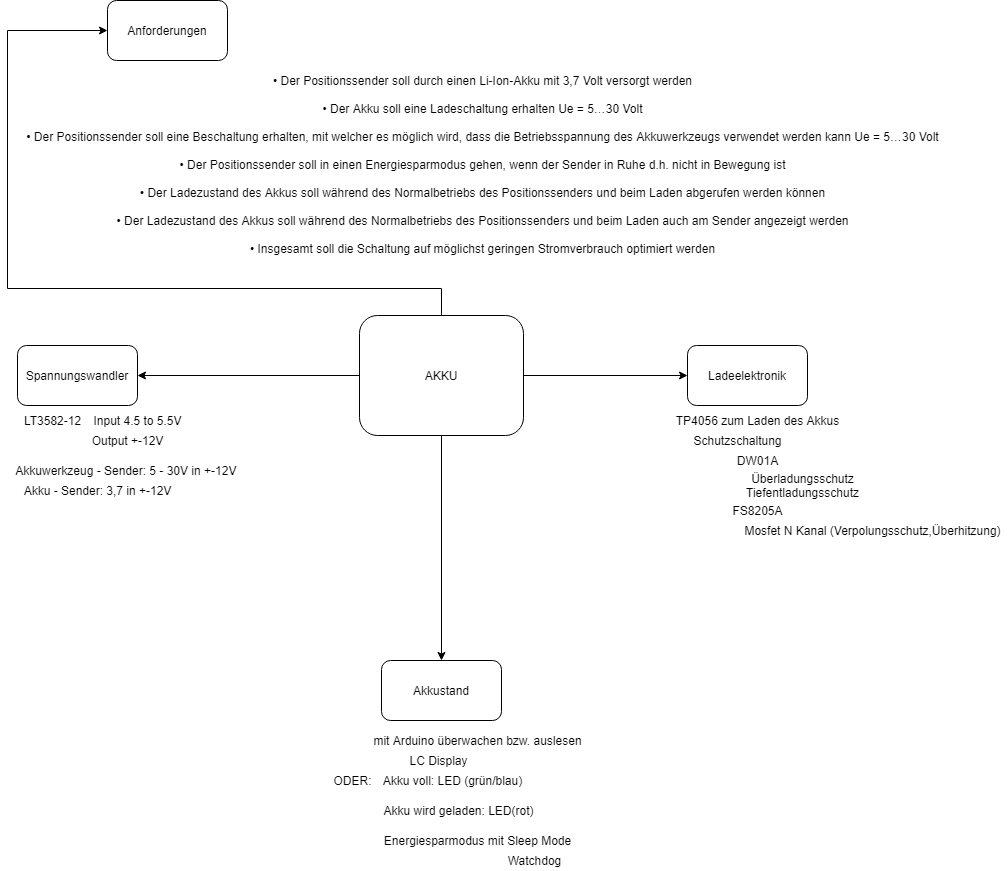

The diagram above was exported from draw.io. Its source (the exported page's mxGraphModel, read from the mxfile embedded in the PNG):
<mxGraphModel dx="2249" dy="794" grid="1" gridSize="10" guides="1" tooltips="1" connect="1" arrows="1" fold="1" page="1" pageScale="1" pageWidth="827" pageHeight="1169" math="0" shadow="0">
  <root>
    <mxCell id="0" />
    <mxCell id="1" parent="0" />
    <mxCell id="anXGW7nl9KrtqSBQJEgg-9" style="edgeStyle=orthogonalEdgeStyle;rounded=0;orthogonalLoop=1;jettySize=auto;html=1;entryX=1;entryY=0.5;entryDx=0;entryDy=0;" edge="1" parent="1" source="SvY43rPzj1VCysOxB6Uw-2" target="SvY43rPzj1VCysOxB6Uw-6">
      <mxGeometry relative="1" as="geometry" />
    </mxCell>
    <mxCell id="anXGW7nl9KrtqSBQJEgg-10" style="edgeStyle=orthogonalEdgeStyle;rounded=0;orthogonalLoop=1;jettySize=auto;html=1;" edge="1" parent="1" source="SvY43rPzj1VCysOxB6Uw-2">
      <mxGeometry relative="1" as="geometry">
        <mxPoint x="414" y="870" as="targetPoint" />
      </mxGeometry>
    </mxCell>
    <mxCell id="anXGW7nl9KrtqSBQJEgg-11" style="edgeStyle=orthogonalEdgeStyle;rounded=0;orthogonalLoop=1;jettySize=auto;html=1;" edge="1" parent="1" source="SvY43rPzj1VCysOxB6Uw-2" target="SvY43rPzj1VCysOxB6Uw-4">
      <mxGeometry relative="1" as="geometry" />
    </mxCell>
    <mxCell id="anXGW7nl9KrtqSBQJEgg-22" value="" style="edgeStyle=orthogonalEdgeStyle;rounded=0;orthogonalLoop=1;jettySize=auto;html=1;" edge="1" parent="1" source="SvY43rPzj1VCysOxB6Uw-2">
      <mxGeometry relative="1" as="geometry">
        <mxPoint x="80" y="240" as="targetPoint" />
        <Array as="points">
          <mxPoint x="414" y="498" />
          <mxPoint x="-20" y="498" />
          <mxPoint x="-20" y="240" />
        </Array>
      </mxGeometry>
    </mxCell>
    <mxCell id="SvY43rPzj1VCysOxB6Uw-2" value="AKKU" style="rounded=1;whiteSpace=wrap;html=1;" parent="1" vertex="1">
      <mxGeometry x="332" y="525" width="164" height="120" as="geometry" />
    </mxCell>
    <mxCell id="SvY43rPzj1VCysOxB6Uw-4" value="Ladeelektronik" style="rounded=1;whiteSpace=wrap;html=1;" parent="1" vertex="1">
      <mxGeometry x="660" y="555" width="120" height="60" as="geometry" />
    </mxCell>
    <mxCell id="SvY43rPzj1VCysOxB6Uw-6" value="Spannungswandler" style="rounded=1;whiteSpace=wrap;html=1;" parent="1" vertex="1">
      <mxGeometry x="-10" y="555" width="120" height="60" as="geometry" />
    </mxCell>
    <mxCell id="SvY43rPzj1VCysOxB6Uw-8" value="Akkustand" style="rounded=1;whiteSpace=wrap;html=1;" parent="1" vertex="1">
      <mxGeometry x="354" y="870" width="120" height="60" as="geometry" />
    </mxCell>
    <mxCell id="SvY43rPzj1VCysOxB6Uw-10" value="Schutzschaltung" style="text;html=1;align=center;verticalAlign=middle;resizable=0;points=[];autosize=1;strokeColor=none;" parent="1" vertex="1">
      <mxGeometry x="660" y="640" width="100" height="20" as="geometry" />
    </mxCell>
    <mxCell id="SvY43rPzj1VCysOxB6Uw-11" value="Überladungsschutz&lt;br&gt;Tiefentladungsschutz" style="text;html=1;align=center;verticalAlign=middle;resizable=0;points=[];autosize=1;strokeColor=none;" parent="1" vertex="1">
      <mxGeometry x="710" y="680" width="130" height="30" as="geometry" />
    </mxCell>
    <mxCell id="SvY43rPzj1VCysOxB6Uw-12" value="Mosfet N Kanal (Verpolungsschutz,Überhitzung)" style="text;html=1;align=center;verticalAlign=middle;resizable=0;points=[];autosize=1;strokeColor=none;" parent="1" vertex="1">
      <mxGeometry x="710" y="730" width="270" height="20" as="geometry" />
    </mxCell>
    <mxCell id="SvY43rPzj1VCysOxB6Uw-15" value="mit Arduino überwachen bzw. auslesen" style="text;html=1;align=center;verticalAlign=middle;resizable=0;points=[];autosize=1;strokeColor=none;" parent="1" vertex="1">
      <mxGeometry x="340" y="940" width="220" height="20" as="geometry" />
    </mxCell>
    <mxCell id="SvY43rPzj1VCysOxB6Uw-16" value="LC Display" style="text;html=1;align=center;verticalAlign=middle;resizable=0;points=[];autosize=1;strokeColor=none;" parent="1" vertex="1">
      <mxGeometry x="376" y="960" width="70" height="20" as="geometry" />
    </mxCell>
    <mxCell id="SvY43rPzj1VCysOxB6Uw-17" value="Akku voll: LED (grün/blau)&lt;br&gt;" style="text;html=1;align=center;verticalAlign=middle;resizable=0;points=[];autosize=1;strokeColor=none;" parent="1" vertex="1">
      <mxGeometry x="350" y="980" width="150" height="20" as="geometry" />
    </mxCell>
    <mxCell id="SvY43rPzj1VCysOxB6Uw-18" value="TP4056 zum Laden des Akkus" style="text;html=1;align=center;verticalAlign=middle;resizable=0;points=[];autosize=1;strokeColor=none;" parent="1" vertex="1">
      <mxGeometry x="640" y="620" width="180" height="20" as="geometry" />
    </mxCell>
    <mxCell id="SvY43rPzj1VCysOxB6Uw-19" value="Akku wird geladen: LED(rot)" style="text;html=1;align=center;verticalAlign=middle;resizable=0;points=[];autosize=1;strokeColor=none;" parent="1" vertex="1">
      <mxGeometry x="346" y="1010" width="170" height="20" as="geometry" />
    </mxCell>
    <mxCell id="SvY43rPzj1VCysOxB6Uw-20" value="Akkuwerkzeug - Sender: 5 - 30V in +-12V&amp;nbsp;" style="text;html=1;align=center;verticalAlign=middle;resizable=0;points=[];autosize=1;strokeColor=none;" parent="1" vertex="1">
      <mxGeometry x="-20" y="670" width="240" height="20" as="geometry" />
    </mxCell>
    <mxCell id="SvY43rPzj1VCysOxB6Uw-21" value="FS8205A" style="text;html=1;align=center;verticalAlign=middle;resizable=0;points=[];autosize=1;strokeColor=none;" parent="1" vertex="1">
      <mxGeometry x="695" y="710" width="70" height="20" as="geometry" />
    </mxCell>
    <mxCell id="SvY43rPzj1VCysOxB6Uw-22" value="DW01A" style="text;html=1;align=center;verticalAlign=middle;resizable=0;points=[];autosize=1;strokeColor=none;" parent="1" vertex="1">
      <mxGeometry x="700" y="660" width="60" height="20" as="geometry" />
    </mxCell>
    <mxCell id="SvY43rPzj1VCysOxB6Uw-23" value="Akku - Sender: 3,7 in +-12V" style="text;html=1;align=center;verticalAlign=middle;resizable=0;points=[];autosize=1;strokeColor=none;" parent="1" vertex="1">
      <mxGeometry x="-10" y="690" width="160" height="20" as="geometry" />
    </mxCell>
    <mxCell id="IEbU0YzkgFtOAlIv2OuW-2" value="&lt;br&gt;&lt;br&gt;&lt;div&gt;• Der Positionssender soll durch einen Li-Ion-Akku mit 3,7 Volt versorgt werden&lt;/div&gt;&lt;div&gt;&lt;span&gt;&lt;br&gt;&lt;/span&gt;&lt;/div&gt;&lt;div&gt;&lt;span&gt;• Der Akku soll eine Ladeschaltung erhalten Ue = 5…30 Volt&lt;/span&gt;&lt;/div&gt;&lt;div&gt;&lt;br&gt;&lt;/div&gt;&lt;div&gt;• Der Positionssender soll eine Beschaltung erhalten, mit welcher es möglich wird, dass die Betriebsspannung des Akkuwerkzeugs verwendet werden kann Ue = 5…30 Volt&lt;/div&gt;&lt;div&gt;&lt;br&gt;&lt;/div&gt;&lt;div&gt;• Der Positionssender soll in einen Energiesparmodus gehen, wenn der Sender in Ruhe d.h. nicht in Bewegung ist&lt;/div&gt;&lt;div&gt;&lt;br&gt;&lt;/div&gt;&lt;div&gt;• Der Ladezustand des Akkus soll während des Normalbetriebs des Positionssenders und beim Laden abgerufen werden können&lt;/div&gt;&lt;div&gt;&lt;br&gt;&lt;/div&gt;&lt;div&gt;• Der Ladezustand des Akkus soll während des Normalbetriebs des Positionssenders und beim Laden auch am Sender angezeigt werden&lt;/div&gt;&lt;div&gt;&lt;br&gt;&lt;/div&gt;&lt;div&gt;• Insgesamt soll die Schaltung auf möglichst geringen Stromverbrauch optimiert werden&lt;/div&gt;" style="text;html=1;align=center;verticalAlign=middle;resizable=0;points=[];autosize=1;strokeColor=none;" parent="1" vertex="1">
      <mxGeometry x="-10" y="250" width="930" height="220" as="geometry" />
    </mxCell>
    <mxCell id="anXGW7nl9KrtqSBQJEgg-2" value="Energiesparmodus mit Sleep Mode" style="text;html=1;align=center;verticalAlign=middle;resizable=0;points=[];autosize=1;strokeColor=none;" vertex="1" parent="1">
      <mxGeometry x="350" y="1040" width="200" height="20" as="geometry" />
    </mxCell>
    <mxCell id="anXGW7nl9KrtqSBQJEgg-4" value="Watchdog" style="text;html=1;align=center;verticalAlign=middle;resizable=0;points=[];autosize=1;strokeColor=none;" vertex="1" parent="1">
      <mxGeometry x="472" y="1060" width="70" height="20" as="geometry" />
    </mxCell>
    <mxCell id="anXGW7nl9KrtqSBQJEgg-5" value="LT3582-12" style="text;html=1;align=center;verticalAlign=middle;resizable=0;points=[];autosize=1;strokeColor=none;" vertex="1" parent="1">
      <mxGeometry x="-10" y="620" width="70" height="20" as="geometry" />
    </mxCell>
    <mxCell id="anXGW7nl9KrtqSBQJEgg-6" value="Input 4.5 to 5.5V" style="text;html=1;align=center;verticalAlign=middle;resizable=0;points=[];autosize=1;strokeColor=none;" vertex="1" parent="1">
      <mxGeometry x="60" y="620" width="100" height="20" as="geometry" />
    </mxCell>
    <mxCell id="anXGW7nl9KrtqSBQJEgg-7" value="Output +-12V" style="text;html=1;align=center;verticalAlign=middle;resizable=0;points=[];autosize=1;strokeColor=none;" vertex="1" parent="1">
      <mxGeometry x="55" y="640" width="90" height="20" as="geometry" />
    </mxCell>
    <mxCell id="anXGW7nl9KrtqSBQJEgg-14" value="ODER:" style="text;html=1;align=center;verticalAlign=middle;resizable=0;points=[];autosize=1;strokeColor=none;" vertex="1" parent="1">
      <mxGeometry x="300" y="980" width="50" height="20" as="geometry" />
    </mxCell>
    <mxCell id="anXGW7nl9KrtqSBQJEgg-16" value="Anforderungen" style="rounded=1;whiteSpace=wrap;html=1;" vertex="1" parent="1">
      <mxGeometry x="80" y="210" width="120" height="60" as="geometry" />
    </mxCell>
  </root>
</mxGraphModel>